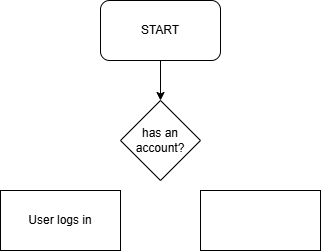

The diagram above was exported from draw.io. Its source (the exported page's mxGraphModel, read from the mxfile embedded in the PNG):
<mxGraphModel dx="450" dy="500" grid="1" gridSize="10" guides="1" tooltips="1" connect="1" arrows="1" fold="1" page="1" pageScale="1" pageWidth="850" pageHeight="1100" math="0" shadow="0">
  <root>
    <mxCell id="0" />
    <mxCell id="1" parent="0" />
    <mxCell id="9" style="edgeStyle=none;html=1;entryX=0.5;entryY=0;entryDx=0;entryDy=0;" edge="1" parent="1" source="5" target="7">
      <mxGeometry relative="1" as="geometry" />
    </mxCell>
    <mxCell id="5" value="START" style="rounded=1;whiteSpace=wrap;html=1;" vertex="1" parent="1">
      <mxGeometry x="140" y="40" width="120" height="60" as="geometry" />
    </mxCell>
    <mxCell id="7" value="has an&lt;div&gt;account?&lt;/div&gt;" style="rhombus;whiteSpace=wrap;html=1;" vertex="1" parent="1">
      <mxGeometry x="160" y="140" width="80" height="80" as="geometry" />
    </mxCell>
    <mxCell id="10" value="" style="rounded=0;whiteSpace=wrap;html=1;" vertex="1" parent="1">
      <mxGeometry x="240" y="230" width="120" height="60" as="geometry" />
    </mxCell>
    <mxCell id="11" value="User logs in" style="rounded=0;whiteSpace=wrap;html=1;" vertex="1" parent="1">
      <mxGeometry x="40" y="230" width="120" height="60" as="geometry" />
    </mxCell>
  </root>
</mxGraphModel>